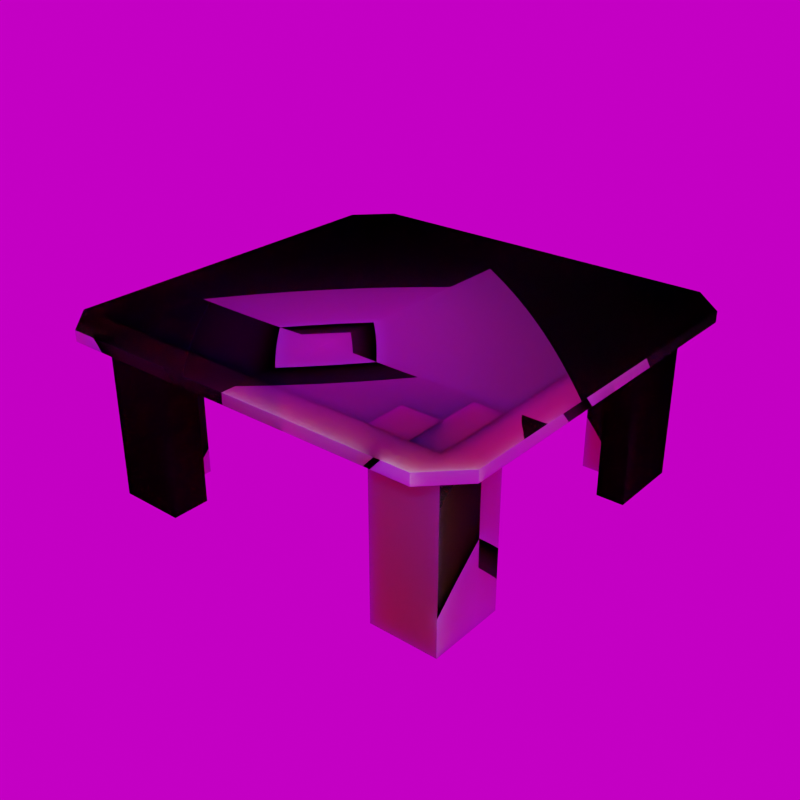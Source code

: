 # Source: Table.blend  (saved by Blender 3.6.11; exported with 4.5.12 LTS)
import bpy
from mathutils import Matrix  # noqa: F401  (used for matrix-valued properties, if any)

bpy.ops.wm.read_factory_settings(use_empty=True)
scene = bpy.context.scene
scene.name = 'Scene'

# ---- collections
col_collection = bpy.data.collections.new('Collection'); scene.collection.children.link(col_collection)

# ---- images (referenced by path relative to the original .blend; pixels are not part of the script)
import os
ASSET_DIR = os.environ.get("B2B_ASSET_DIR", "")  # directory of the original .blend (textures are referenced by path, not embedded)
HERE = os.path.dirname(os.path.abspath(__file__))  # packed textures are extracted next to this script under _unpacked/

def load_image(name, relpath, width, height, colorspace="sRGB"):
    """Load a texture the original file referenced (path relative to the .blend, or extracted next to this script)."""
    p = next((c for c in (os.path.join(HERE, relpath), os.path.join(ASSET_DIR, relpath)) if relpath and os.path.exists(c)), "")
    if p:
        img = bpy.data.images.load(p, check_existing=True)
        img.name = name
    else:  # same state as the original file: an image datablock whose file is absent (Cycles renders it pink)
        img = bpy.data.images.new(name, width, height)
        img.source = "FILE"
        img.filepath = "//" + (relpath or name)
    img.colorspace_settings.name = colorspace
    return img
img_nanahirapapercraft_jpg = load_image('NanahiraPapercraft.jpg', 'Assets not made by me/textures/NanahiraPapercraft.jpg', 1024, 1024, 'sRGB')
img_paper_0026_height_4k_png = load_image('paper_0026_height_4k.png', 'Assets not made by me/textures/paper_0026_height_4k.png', 1024, 1024, 'sRGB')
img_paper_0026_normal_opengl_4k_png = load_image('paper_0026_normal_opengl_4k.png', 'Assets not made by me/textures/paper_0026_normal_opengl_4k.png', 1024, 1024, 'sRGB')
img_paper_0026_roughness_4k_jpg = load_image('paper_0026_roughness_4k.jpg', 'Assets not made by me/textures/paper_0026_roughness_4k.jpg', 1024, 1024, 'sRGB')
img_jpg = load_image('.jpg', 'Assets not made by me/textures/paper_0026_color_4k.jpg', 1024, 1024, 'sRGB')
img_hdrskyclear002_hdr_6k_exr = load_image('HdrSkyClear002_HDR_6K.exr', 'Assets not made by me/textures/HdrSkyClear002_HDR_6K.exr', 1024, 1024, 'Linear Rec.709')

# ---- materials (node trees are filled in below, after node groups)
mat_nanahirapapercraft = bpy.data.materials.new('NanahiraPapercraft')

# ---- material node trees
mat_nanahirapapercraft.use_nodes = True; mat_nanahirapapercraft.node_tree.nodes.clear()
_N = mat_nanahirapapercraft.node_tree.nodes; _L = mat_nanahirapapercraft.node_tree.links
n0 = _N.new('ShaderNodeOutputMaterial'); n0.name = 'Material Output'; n0.location = (300, 300)
n1 = _N.new('ShaderNodeTexImage'); n1.name = 'Image Texture'; n1.location = (-800, 453)
n1.image = img_nanahirapapercraft_jpg
n1.extension = 'CLIP'
n2 = _N.new('ShaderNodeBsdfPrincipled'); n2.name = 'Principled BSDF'; n2.location = (0, 300)
n2.distribution = 'GGX'
n2.subsurface_method = 'RANDOM_WALK_SKIN'
n2.inputs[3].default_value = 1.45
n2.inputs[8].default_value = 1.0
n2.inputs[10].default_value = 0.07
n2.inputs[13].default_value = 0.001473
n2.inputs[27].default_value = (0.0, 0.0, 0.0, 1.0)
n2.inputs[28].default_value = 1.0
n3 = _N.new('ShaderNodeMix'); n3.name = 'Mix.001'; n3.location = (-647, 169)
n3.data_type = 'RGBA'
n3.inputs[0].default_value = 0.5664
n3.inputs[7].default_value = (1.0, 1.0, 1.0, 1.0)
n4 = _N.new('ShaderNodeMix'); n4.name = 'Mix'; n4.location = (-467, 368)
n4.data_type = 'RGBA'
n4.blend_type = 'MULTIPLY'
n4.inputs[0].default_value = 1.0
n5 = _N.new('ShaderNodeTexImage'); n5.name = 'Image Texture.003'; n5.location = (-731, -320)
n5.width = 334
n5.hide = True
n5.image = img_paper_0026_height_4k_png
n5.extension = 'CLIP'
n6 = _N.new('ShaderNodeTexImage'); n6.name = 'Image Texture.004'; n6.location = (-919, -384)
n6.width = 334
n6.image = img_paper_0026_normal_opengl_4k_png
n6.extension = 'CLIP'
n7 = _N.new('ShaderNodeNormalMap'); n7.name = 'Normal Map'; n7.location = (-516, -413)
n8 = _N.new('ShaderNodeBump'); n8.name = 'Bump'; n8.location = (-250, -320)
n8.inputs[1].default_value = 0.1
n8.inputs[2].default_value = 1.0
n9 = _N.new('ShaderNodeTexImage'); n9.name = 'Image Texture.001'; n9.location = (-382, -24)
n9.width = 334
n9.image = img_paper_0026_roughness_4k_jpg
n9.extension = 'CLIP'
n10 = _N.new('ShaderNodeTexImage'); n10.name = 'Image Texture.002'; n10.location = (-1121, 145)
n10.width = 334
n10.image = img_jpg
n10.extension = 'CLIP'
n11 = _N.new('ShaderNodeTexImage'); n11.name = 'Image Texture.005'; n11.location = (0, 0)
n12 = _N.new('ShaderNodeMix'); n12.name = 'Mix.002'; n12.location = (-170, 180)
n12.data_type = 'RGBA'
n12.inputs[0].default_value = 0.07
n12.inputs[7].default_value = (0.8, 0.8, 0.8, 1.0)
_L.new(n2.outputs[0], n0.inputs[0])
_L.new(n9.outputs[0], n2.inputs[2])
_L.new(n3.outputs[2], n4.inputs[6])
_L.new(n1.outputs[0], n4.inputs[7])
_L.new(n10.outputs[0], n3.inputs[6])
_L.new(n5.outputs[0], n8.inputs[3])
_L.new(n6.outputs[0], n7.inputs[1])
_L.new(n7.outputs[0], n8.inputs[4])
_L.new(n8.outputs[0], n2.inputs[5])
_L.new(n4.outputs[2], n12.inputs[6])
_L.new(n12.outputs[2], n2.inputs[0])
n0.is_active_output = True

# ---- world
world_world = bpy.data.worlds.new('World'); scene.world = world_world
world_world.use_nodes = True; world_world.node_tree.nodes.clear()
_N = world_world.node_tree.nodes; _L = world_world.node_tree.links
n0 = _N.new('ShaderNodeOutputWorld'); n0.name = 'World Output'; n0.location = (300, 300)
n1 = _N.new('ShaderNodeBackground'); n1.name = 'Background'; n1.location = (10, 300)
n2 = _N.new('ShaderNodeTexEnvironment'); n2.name = 'Environment Texture'; n2.location = (-280, 276)
n2.image = img_hdrskyclear002_hdr_6k_exr
_L.new(n1.outputs[0], n0.inputs[0])
_L.new(n2.outputs[0], n1.inputs[0])
n0.is_active_output = True
world_world.color = (0.05088, 0.05088, 0.05088)
world_world.use_sun_shadow = False
world_world.sun_shadow_jitter_overblur = 0.0

# ---- meshes
me_cube_002 = bpy.data.meshes.new('Cube.002')
me_cube_002.from_pydata([(4.52, 2.944, -1.701), (4.52, 2.944, 2.592), (4.52, 5.166, -1.701), (4.52, 5.166, 2.592), (5.342, 2.944, -1.701), (5.342, 2.944, 2.592), (5.342, 5.166, -1.701), (5.342, 5.166, 2.592), (5.342, -2.944, 2.592), (4.52, -5.166, 2.592), (5.342, -2.944, -1.701), (5.342, -5.166, 2.592), (5.342, -5.166, -1.701), (4.52, -2.944, 2.592), (4.52, -5.166, -1.701), (4.52, -2.944, -1.701), (0.0, -5.166, -1.701), (5.342, -0.0002303, -1.701), (0.0, 5.166, -1.701), (4.52, 2.944, -2.592), (4.52, 5.166, -2.592), (5.342, 2.944, -2.592), (5.342, 5.166, -2.592), (5.342, -2.944, -2.592), (5.342, -5.166, -2.592), (4.52, -5.166, -2.592), (4.52, -2.944, -2.592), (0.0, -5.166, -2.592), (0.0, -2.944, -2.592), (4.52, -0.0002303, -2.592), (5.342, -0.0002303, -2.592), (0.0, -0.0002303, -2.592), (0.0, 2.944, -2.592), (0.0, 5.166, -2.592), (4.52, 6.119, -2.592), (5.342, 6.119, -2.592), (0.0, 6.119, -2.592), (6.295, 2.944, -2.592), (6.295, 5.166, -2.592), (6.295, -2.944, -2.592), (6.295, -5.166, -2.592), (6.295, -0.0002303, -2.592), (5.342, -6.119, -2.592), (4.52, -6.119, -2.592), (0.0, -6.119, -2.592), (4.52, 5.166, -2.276), (5.342, 2.944, -2.276), (5.342, 5.166, -2.276), (5.342, -2.944, -2.276), (5.342, -5.166, -2.276), (4.52, -5.166, -2.276), (5.342, -0.0002303, -2.276), (0.0, 5.166, -2.276), (4.52, 6.119, -2.276), (5.342, 6.119, -2.276), (0.0, 6.119, -2.276), (6.295, 2.944, -2.276), (6.295, 5.166, -2.276), (6.295, -2.944, -2.276), (6.295, -5.166, -2.276), (6.295, -0.0002303, -2.276), (5.342, -6.119, -2.276), (4.52, -6.119, -2.276), (4.52, -5.166, -2.276), (0.0, -5.166, -2.276), (4.52, -6.119, -2.276), (0.0, -6.119, -2.276), (4.52, -4.055, 2.592), (5.342, -4.055, 2.592), (5.342, -4.055, -1.701), (4.52, -4.055, -1.701), (4.52, 4.055, -1.701), (4.52, 4.055, 2.592), (5.342, 4.055, -1.701), (5.342, 4.055, 2.592), (3.409, -5.166, 2.592), (3.409, -5.166, -1.701), (3.409, -4.055, 2.592), (3.409, -4.055, -1.701), (4.52, -4.055, -2.592), (3.409, -5.166, -2.592), (3.409, -4.055, -2.592), (3.409, 5.166, -1.701), (3.409, 5.166, 2.592), (3.409, 4.055, -1.701), (3.409, 4.055, 2.592), (4.52, 5.166, -2.592), (4.52, 4.055, -2.592), (3.409, 5.166, -2.592), (3.409, 4.055, -2.592), (-4.52, 2.944, -1.701), (-4.52, 2.944, 2.592), (-4.52, 5.166, -1.701), (-4.52, 5.166, 2.592), (-5.342, 2.944, -1.701), (-5.342, 2.944, 2.592), (-5.342, 5.166, -1.701), (-5.342, 5.166, 2.592), (-5.342, -2.944, 2.592), (-4.52, -5.166, 2.592), (-5.342, -2.944, -1.701), (-5.342, -5.166, 2.592), (-5.342, -5.166, -1.701), (-4.52, -2.944, 2.592), (-4.52, -5.166, -1.701), (-4.52, -2.944, -1.701), (-5.342, -0.0002303, -1.701), (-4.52, 2.944, -2.592), (-4.52, 5.166, -2.592), (-5.342, 2.944, -2.592), (-5.342, 5.166, -2.592), (-5.342, -2.944, -2.592), (-5.342, -5.166, -2.592), (-4.52, -5.166, -2.592), (-4.52, -2.944, -2.592), (-4.52, -0.0002303, -2.592), (-5.342, -0.0002303, -2.592), (-4.52, 6.119, -2.592), (-5.342, 6.119, -2.592), (-6.295, 2.944, -2.592), (-6.295, 5.166, -2.592), (-6.295, -2.944, -2.592), (-6.295, -5.166, -2.592), (-6.295, -0.0002303, -2.592), (-5.342, -6.119, -2.592), (-4.52, -6.119, -2.592), (-4.52, 5.166, -2.276), (-5.342, 2.944, -2.276), (-5.342, 5.166, -2.276), (-5.342, -2.944, -2.276), (-5.342, -5.166, -2.276), (-4.52, -5.166, -2.276), (-5.342, -0.0002303, -2.276), (-4.52, 6.119, -2.276), (-5.342, 6.119, -2.276), (-6.295, 2.944, -2.276), (-6.295, 5.166, -2.276), (-6.295, -2.944, -2.276), (-6.295, -5.166, -2.276), (-6.295, -0.0002303, -2.276), (-5.342, -6.119, -2.276), (-4.52, -6.119, -2.276), (-4.52, -5.166, -2.276), (-4.52, -6.119, -2.276), (-4.52, -4.055, 2.592), (-5.342, -4.055, 2.592), (-5.342, -4.055, -1.701), (-4.52, -4.055, -1.701), (-4.52, 4.055, -1.701), (-4.52, 4.055, 2.592), (-5.342, 4.055, -1.701), (-5.342, 4.055, 2.592), (-3.409, -5.166, 2.592), (-3.409, -5.166, -1.701), (-3.409, -4.055, 2.592), (-3.409, -4.055, -1.701), (-4.52, -4.055, -2.592), (-3.409, -5.166, -2.592), (-3.409, -4.055, -2.592), (-3.409, 5.166, -1.701), (-3.409, 5.166, 2.592), (-3.409, 4.055, -1.701), (-3.409, 4.055, 2.592), (-4.52, 5.166, -2.592), (-4.52, 4.055, -2.592), (-3.409, 5.166, -2.592), (-3.409, 4.055, -2.592)], [(51, 30), (33, 52), (64, 27), (132, 116)], [(72, 3, 83, 85), (2, 3, 7, 6), (73, 74, 5, 4), (4, 5, 1, 0), (2, 6, 22, 20), (74, 72, 1, 5), (12, 11, 9, 14), (6, 73, 4, 21, 22), (15, 13, 8, 10), (70, 67, 13, 15), (69, 68, 11, 12), (68, 67, 9, 11), (10, 69, 12, 24, 23), (12, 14, 25, 24), (18, 2, 20, 33), (14, 16, 27, 25), (17, 30, 21, 4), (10, 23, 30, 17), (20, 22, 21, 19), (26, 23, 24, 25), (30, 23, 26, 29), (21, 30, 29, 19), (33, 20, 19, 32), (31, 32, 19, 29), (28, 31, 29, 26), (28, 26, 25, 27), (20, 19, 0, 71, 2), (0, 19, 21, 4), (10, 23, 26, 15), (26, 25, 14, 70, 15), (41, 37, 56, 60), (21, 22, 47, 46), (34, 53, 54, 35), (39, 41, 60, 58), (22, 20, 45, 47), (42, 61, 62, 43), (39, 58, 59, 40), (45, 53, 55, 52), (47, 54, 53, 45), (46, 56, 57, 47), (46, 51, 60, 56), (51, 48, 58, 60), (49, 59, 58, 48), (50, 62, 61, 49), (47, 57, 54), (49, 61, 59), (36, 55, 53, 34), (43, 25, 50, 62), (25, 24, 49, 50), (24, 23, 48, 49), (35, 54, 57, 38), (38, 57, 56, 37), (40, 59, 61, 42), (22, 20, 34, 35, 38, 37, 21), (20, 33, 36, 34), (21, 37, 41, 30), (30, 41, 39, 23), (25, 24, 23, 39, 40, 42, 43), (64, 66, 65, 63), (43, 65, 66, 44), (25, 43, 65, 63), (43, 44, 27, 25), (8, 13, 67, 68), (10, 8, 68, 69), (9, 67, 77, 75), (7, 3, 72, 74), (6, 7, 74, 73), (0, 1, 72, 71), (76, 75, 77, 78), (14, 9, 75, 76), (67, 70, 78, 77), (70, 14, 25, 79), (78, 70, 79, 81), (76, 78, 81, 80), (84, 85, 83, 82), (71, 72, 85, 84), (3, 2, 82, 83), (2, 71, 87, 86), (71, 84, 89, 87), (84, 82, 88, 89), (149, 162, 160, 93), (92, 96, 97, 93), (150, 94, 95, 151), (94, 90, 91, 95), (92, 108, 110, 96), (151, 95, 91, 149), (102, 104, 99, 101), (96, 110, 109, 94, 150), (105, 100, 98, 103), (147, 105, 103, 144), (146, 102, 101, 145), (145, 101, 99, 144), (100, 111, 112, 102, 146), (102, 112, 113, 104), (18, 33, 108, 92), (104, 113, 27, 16), (106, 94, 109, 116), (100, 106, 116, 111), (108, 107, 109, 110), (114, 113, 112, 111), (116, 115, 114, 111), (109, 107, 115, 116), (33, 32, 107, 108), (31, 115, 107, 32), (28, 114, 115, 31), (28, 27, 113, 114), (108, 92, 148, 90, 107), (90, 94, 109, 107), (100, 105, 114, 111), (114, 105, 147, 104, 113), (123, 139, 135, 119), (109, 127, 128, 110), (117, 118, 134, 133), (121, 137, 139, 123), (110, 128, 126, 108), (124, 125, 141, 140), (121, 122, 138, 137), (126, 52, 55, 133), (128, 126, 133, 134), (127, 128, 136, 135), (127, 135, 139, 132), (132, 139, 137, 129), (130, 129, 137, 138), (131, 130, 140, 141), (128, 134, 136), (130, 138, 140), (36, 117, 133, 55), (125, 141, 131, 113), (113, 131, 130, 112), (112, 130, 129, 111), (118, 120, 136, 134), (120, 119, 135, 136), (122, 124, 140, 138), (110, 109, 119, 120, 118, 117, 108), (108, 117, 36, 33), (109, 116, 123, 119), (116, 111, 121, 123), (113, 125, 124, 122, 121, 111, 112), (64, 142, 143, 66), (125, 44, 66, 143), (113, 142, 143, 125), (125, 113, 27, 44), (98, 145, 144, 103), (100, 146, 145, 98), (99, 152, 154, 144), (97, 151, 149, 93), (96, 150, 151, 97), (90, 148, 149, 91), (153, 155, 154, 152), (104, 153, 152, 99), (144, 154, 155, 147), (147, 156, 113, 104), (155, 158, 156, 147), (153, 157, 158, 155), (161, 159, 160, 162), (148, 161, 162, 149), (93, 160, 159, 92), (92, 163, 164, 148), (148, 164, 166, 161), (161, 166, 165, 159)])
_uv = me_cube_002.uv_layers.new(name='UVMap')
_uv.uv.foreach_set('vector', [0.8123, 0.9374, 0.8123, 1.0, 0.7569, 1.0, 0.7569, 0.9374, 0.2144, 0.7363, 1.795e-09, 0.7363, 0.0, 0.6899, 0.2144, 0.6899, 0.859, 0.5198, 0.6445, 0.5198, 0.6445, 0.4572, 0.859, 0.4572, 0.9377, 0.8245, 0.9377, 0.5825, 0.9788, 0.5825, 0.9788, 0.8245, 0.2144, 0.7363, 0.2144, 0.6899, 0.2589, 0.6899, 0.2589, 0.7363, 0.8534, 0.9374, 0.8123, 0.9374, 0.8123, 0.8747, 0.8534, 0.8747, 0.3034, 0.6899, 0.5179, 0.6899, 0.5179, 0.7363, 0.3034, 0.7363, 0.859, 0.5825, 0.859, 0.5198, 0.859, 0.4572, 0.9035, 0.4572, 0.9035, 0.5825, 0.9589, 0.242, 0.9589, 3.852e-08, 1.0, 3.852e-08, 1.0, 0.242, 0.5733, 0.932, 0.5733, 0.6899, 0.6288, 0.6899, 0.6288, 0.932, 0.859, 0.06263, 0.6445, 0.06263, 0.6445, 5.376e-08, 0.859, 4.318e-08, 0.7569, 0.9374, 0.7158, 0.9374, 0.7158, 0.8747, 0.7569, 0.8747, 0.859, 0.1253, 0.859, 0.06263, 0.859, 4.318e-08, 0.9035, 4.099e-08, 0.9035, 0.1253, 0.3034, 0.6899, 0.3034, 0.7363, 0.2589, 0.7363, 0.2589, 0.6899, 0.2144, 0.9911, 0.2144, 0.7363, 0.2589, 0.7363, 0.2589, 0.9911, 0.3034, 0.7363, 0.3034, 0.9911, 0.2589, 0.9911, 0.2589, 0.7363, 0.859, 0.2912, 0.9035, 0.2912, 0.9035, 0.4572, 0.859, 0.4572, 0.859, 0.1253, 0.9035, 0.1253, 0.9035, 0.2912, 0.859, 0.2912, 0.08866, 0.6362, 0.0476, 0.6362, 0.0476, 0.5109, 0.08866, 0.5109, 0.08866, 0.179, 0.0476, 0.179, 0.0476, 0.05372, 0.08866, 0.05372, 0.0476, 0.345, 0.0476, 0.179, 0.08866, 0.179, 0.08866, 0.345, 0.0476, 0.5109, 0.0476, 0.345, 0.08866, 0.345, 0.08866, 0.5109, 0.3144, 0.6362, 0.08866, 0.6362, 0.08866, 0.5109, 0.3144, 0.5109, 0.3144, 0.345, 0.3144, 0.5109, 0.08866, 0.5109, 0.08866, 0.345, 0.3144, 0.179, 0.3144, 0.345, 0.08866, 0.345, 0.08866, 0.179, 0.3144, 0.179, 0.08866, 0.179, 0.08866, 0.05372, 0.3144, 0.05372, 0.7713, 0.8747, 0.6603, 0.8747, 0.6603, 0.8245, 0.7158, 0.8245, 0.7713, 0.8245, 0.9788, 0.8245, 0.9788, 0.8747, 0.9377, 0.8747, 0.9377, 0.8245, 1.0, 0.242, 1.0, 0.2923, 0.9589, 0.2923, 0.9589, 0.242, 0.6288, 0.9822, 0.5179, 0.9822, 0.5179, 0.932, 0.5733, 0.932, 0.6288, 0.932, 0.6445, 0.2912, 0.6445, 0.4572, 0.6288, 0.4572, 0.6288, 0.2912, 0.9035, 0.4572, 0.9035, 0.5825, 0.8877, 0.5825, 0.8877, 0.4572, 0.6603, 0.6288, 0.6445, 0.6288, 0.6445, 0.5825, 0.6603, 0.5825, 0.6445, 0.1253, 0.6445, 0.2912, 0.6288, 0.2912, 0.6288, 0.1253, 0.2589, 0.6899, 0.2589, 0.7363, 0.2432, 0.7363, 0.2432, 0.6899, 0.8692, 0.9211, 0.8534, 0.9211, 0.8534, 0.8747, 0.8692, 0.8747, 0.6445, 0.1253, 0.6288, 0.1253, 0.6288, 7.783e-10, 0.6445, 0.0, 0.5401, 0.6362, 0.5401, 0.6899, 0.3144, 0.6899, 0.3144, 0.6362, 0.5812, 0.6362, 0.5812, 0.6899, 0.5401, 0.6899, 0.5401, 0.6362, 0.5812, 0.5109, 0.6288, 0.5109, 0.6288, 0.6362, 0.5812, 0.6362, 0.5812, 0.5109, 0.5812, 0.345, 0.6288, 0.345, 0.6288, 0.5109, 0.5812, 0.345, 0.5812, 0.179, 0.6288, 0.179, 0.6288, 0.345, 0.5812, 0.05372, 0.6288, 0.05372, 0.6288, 0.179, 0.5812, 0.179, 0.5401, 0.05372, 0.5401, 3.18e-08, 0.5812, 3.18e-08, 0.5812, 0.05372, 0.5812, 0.6362, 0.6288, 0.6362, 0.5812, 0.6899, 0.5812, 0.05372, 0.5812, 3.18e-08, 0.6288, 0.05372, 0.6603, 0.8836, 0.6445, 0.8836, 0.6445, 0.6288, 0.6603, 0.6288, 0.6445, 0.6362, 0.6445, 0.6899, 0.6288, 0.6899, 0.6288, 0.6362, 0.2589, 0.7363, 0.2589, 0.6899, 0.2747, 0.6899, 0.2747, 0.7363, 0.9035, 4.099e-08, 0.9035, 0.1253, 0.8877, 0.1253, 0.8877, 4.177e-08, 0.6445, 0.6362, 0.6288, 0.6362, 0.6288, 0.5825, 0.6445, 0.5825, 0.6445, 0.5825, 0.6288, 0.5825, 0.6288, 0.4572, 0.6445, 0.4572, 0.8692, 0.9748, 0.8534, 0.9748, 0.8534, 0.9211, 0.8692, 0.9211, 0.0476, 0.6362, 0.08866, 0.6362, 0.08866, 0.6899, 0.0476, 0.6899, 5.656e-09, 0.6362, 5.656e-09, 0.5109, 0.0476, 0.5109, 0.08866, 0.6362, 0.3144, 0.6362, 0.3144, 0.6899, 0.08866, 0.6899, 0.0476, 0.5109, 5.656e-09, 0.5109, 5.656e-09, 0.345, 0.0476, 0.345, 0.0476, 0.345, 5.656e-09, 0.345, 5.656e-09, 0.179, 0.0476, 0.179, 0.08866, 0.05372, 0.0476, 0.05372, 0.0476, 0.179, 5.656e-09, 0.179, 5.656e-09, 0.05372, 0.0476, 3.18e-08, 0.08866, 3.18e-08, 0.9511, 0.5471, 0.9035, 0.5471, 0.9035, 0.2923, 0.9511, 0.2923, 0.9668, 0.5471, 0.9511, 0.5471, 0.9511, 0.2923, 0.9668, 0.2923, 0.6603, 0.8836, 0.6603, 0.9373, 0.6445, 0.9373, 0.6445, 0.8836, 0.08866, 3.18e-08, 0.3144, 3.18e-08, 0.3144, 0.05372, 0.08866, 0.05372, 0.7569, 1.0, 0.7158, 1.0, 0.7158, 0.9374, 0.7569, 0.9374, 0.859, 0.1253, 0.6445, 0.1253, 0.6445, 0.06263, 0.859, 0.06263, 0.7158, 0.8747, 0.7158, 0.9374, 0.6603, 0.9374, 0.6603, 0.8747, 0.8534, 1.0, 0.8123, 1.0, 0.8123, 0.9374, 0.8534, 0.9374, 0.859, 0.5825, 0.6445, 0.5825, 0.6445, 0.5198, 0.859, 0.5198, 0.6603, 0.8245, 0.6603, 0.5825, 0.7158, 0.5825, 0.7158, 0.8245, 0.8268, 0.8245, 0.8268, 0.5825, 0.8822, 0.5825, 0.8822, 0.8245, 0.3034, 0.7363, 0.5179, 0.7363, 0.5179, 0.7989, 0.3034, 0.7989, 0.8268, 0.5825, 0.8268, 0.8245, 0.7713, 0.8245, 0.7713, 0.5825, 0.8692, 0.9374, 0.8692, 0.8747, 0.9137, 0.8747, 0.9137, 0.9374, 0.7713, 0.8245, 0.8268, 0.8245, 0.8268, 0.8747, 0.7713, 0.8747, 0.8268, 0.8245, 0.8822, 0.8245, 0.8822, 0.8747, 0.8268, 0.8747, 0.8822, 0.8245, 0.8822, 0.5825, 0.9377, 0.5825, 0.9377, 0.8245, 0.9035, 0.242, 0.9035, 3.852e-08, 0.9589, 3.852e-08, 0.9589, 0.242, 1.795e-09, 0.7363, 0.2144, 0.7363, 0.2144, 0.7989, 4.219e-09, 0.7989, 0.8692, 1.0, 0.8692, 0.9374, 0.9137, 0.9374, 0.9137, 1.0, 0.9035, 0.242, 0.9589, 0.242, 0.9589, 0.2923, 0.9035, 0.2923, 0.8822, 0.8245, 0.9377, 0.8245, 0.9377, 0.8747, 0.8822, 0.8747, 0.8123, 0.9374, 0.7569, 0.9374, 0.7569, 1.0, 0.8123, 1.0, 0.2144, 0.7363, 0.2144, 0.6899, 0.0, 0.6899, 1.795e-09, 0.7363, 0.859, 0.5198, 0.859, 0.4572, 0.6445, 0.4572, 0.6445, 0.5198, 0.9377, 0.8245, 0.9788, 0.8245, 0.9788, 0.5825, 0.9377, 0.5825, 0.2144, 0.7363, 0.2589, 0.7363, 0.2589, 0.6899, 0.2144, 0.6899, 0.8534, 0.9374, 0.8534, 0.8747, 0.8123, 0.8747, 0.8123, 0.9374, 0.3034, 0.6899, 0.3034, 0.7363, 0.5179, 0.7363, 0.5179, 0.6899, 0.859, 0.5825, 0.9035, 0.5825, 0.9035, 0.4572, 0.859, 0.4572, 0.859, 0.5198, 0.9589, 0.242, 1.0, 0.242, 1.0, 3.852e-08, 0.9589, 3.852e-08, 0.5733, 0.932, 0.6288, 0.932, 0.6288, 0.6899, 0.5733, 0.6899, 0.859, 0.06263, 0.859, 4.318e-08, 0.6445, 5.376e-08, 0.6445, 0.06263, 0.7569, 0.9374, 0.7569, 0.8747, 0.7158, 0.8747, 0.7158, 0.9374, 0.859, 0.1253, 0.9035, 0.1253, 0.9035, 4.099e-08, 0.859, 4.318e-08, 0.859, 0.06263, 0.3034, 0.6899, 0.2589, 0.6899, 0.2589, 0.7363, 0.3034, 0.7363, 0.2144, 0.9911, 0.2589, 0.9911, 0.2589, 0.7363, 0.2144, 0.7363, 0.3034, 0.7363, 0.2589, 0.7363, 0.2589, 0.9911, 0.3034, 0.9911, 0.859, 0.2912, 0.859, 0.4572, 0.9035, 0.4572, 0.9035, 0.2912, 0.859, 0.1253, 0.859, 0.2912, 0.9035, 0.2912, 0.9035, 0.1253, 0.08866, 0.6362, 0.08866, 0.5109, 0.0476, 0.5109, 0.0476, 0.6362, 0.08866, 0.179, 0.08866, 0.05372, 0.0476, 0.05372, 0.0476, 0.179, 0.0476, 0.345, 0.08866, 0.345, 0.08866, 0.179, 0.0476, 0.179, 0.0476, 0.5109, 0.08866, 0.5109, 0.08866, 0.345, 0.0476, 0.345, 0.3144, 0.6362, 0.3144, 0.5109, 0.08866, 0.5109, 0.08866, 0.6362, 0.3144, 0.345, 0.08866, 0.345, 0.08866, 0.5109, 0.3144, 0.5109, 0.3144, 0.179, 0.08866, 0.179, 0.08866, 0.345, 0.3144, 0.345, 0.3144, 0.179, 0.3144, 0.05372, 0.08866, 0.05372, 0.08866, 0.179, 0.7713, 0.8747, 0.7713, 0.8245, 0.7158, 0.8245, 0.6603, 0.8245, 0.6603, 0.8747, 0.9788, 0.8245, 0.9377, 0.8245, 0.9377, 0.8747, 0.9788, 0.8747, 1.0, 0.242, 0.9589, 0.242, 0.9589, 0.2923, 1.0, 0.2923, 0.6288, 0.9822, 0.6288, 0.932, 0.5733, 0.932, 0.5179, 0.932, 0.5179, 0.9822, 0.6445, 0.2912, 0.6288, 0.2912, 0.6288, 0.4572, 0.6445, 0.4572, 0.9035, 0.4572, 0.8877, 0.4572, 0.8877, 0.5825, 0.9035, 0.5825, 0.6603, 0.6288, 0.6603, 0.5825, 0.6445, 0.5825, 0.6445, 0.6288, 0.6445, 0.1253, 0.6288, 0.1253, 0.6288, 0.2912, 0.6445, 0.2912, 0.2589, 0.6899, 0.2432, 0.6899, 0.2432, 0.7363, 0.2589, 0.7363, 0.8692, 0.9211, 0.8692, 0.8747, 0.8534, 0.8747, 0.8534, 0.9211, 0.6445, 0.1253, 0.6445, 0.0, 0.6288, 7.783e-10, 0.6288, 0.1253, 0.5401, 0.6362, 0.3144, 0.6362, 0.3144, 0.6899, 0.5401, 0.6899, 0.5812, 0.6362, 0.5401, 0.6362, 0.5401, 0.6899, 0.5812, 0.6899, 0.5812, 0.5109, 0.5812, 0.6362, 0.6288, 0.6362, 0.6288, 0.5109, 0.5812, 0.5109, 0.6288, 0.5109, 0.6288, 0.345, 0.5812, 0.345, 0.5812, 0.345, 0.6288, 0.345, 0.6288, 0.179, 0.5812, 0.179, 0.5812, 0.05372, 0.5812, 0.179, 0.6288, 0.179, 0.6288, 0.05372, 0.5401, 0.05372, 0.5812, 0.05372, 0.5812, 3.18e-08, 0.5401, 3.18e-08, 0.5812, 0.6362, 0.5812, 0.6899, 0.6288, 0.6362, 0.5812, 0.05372, 0.6288, 0.05372, 0.5812, 3.18e-08, 0.6603, 0.8836, 0.6603, 0.6288, 0.6445, 0.6288, 0.6445, 0.8836, 0.6445, 0.6362, 0.6288, 0.6362, 0.6288, 0.6899, 0.6445, 0.6899, 0.2589, 0.7363, 0.2747, 0.7363, 0.2747, 0.6899, 0.2589, 0.6899, 0.9035, 4.099e-08, 0.8877, 4.177e-08, 0.8877, 0.1253, 0.9035, 0.1253, 0.6445, 0.6362, 0.6445, 0.5825, 0.6288, 0.5825, 0.6288, 0.6362, 0.6445, 0.5825, 0.6445, 0.4572, 0.6288, 0.4572, 0.6288, 0.5825, 0.8692, 0.9748, 0.8692, 0.9211, 0.8534, 0.9211, 0.8534, 0.9748, 0.0476, 0.6362, 0.0476, 0.5109, 5.656e-09, 0.5109, 5.656e-09, 0.6362, 0.0476, 0.6899, 0.08866, 0.6899, 0.08866, 0.6362, 0.08866, 0.6362, 0.08866, 0.6899, 0.3144, 0.6899, 0.3144, 0.6362, 0.0476, 0.5109, 0.0476, 0.345, 5.656e-09, 0.345, 5.656e-09, 0.5109, 0.0476, 0.345, 0.0476, 0.179, 5.656e-09, 0.179, 5.656e-09, 0.345, 0.08866, 0.05372, 0.08866, 3.18e-08, 0.0476, 3.18e-08, 5.656e-09, 0.05372, 5.656e-09, 0.179, 0.0476, 0.179, 0.0476, 0.05372, 0.9511, 0.5471, 0.9511, 0.2923, 0.9035, 0.2923, 0.9035, 0.5471, 0.9668, 0.5471, 0.9668, 0.2923, 0.9511, 0.2923, 0.9511, 0.5471, 0.6603, 0.8836, 0.6445, 0.8836, 0.6445, 0.9373, 0.6603, 0.9373, 0.08866, 3.18e-08, 0.08866, 0.05372, 0.3144, 0.05372, 0.3144, 3.18e-08, 0.7569, 1.0, 0.7569, 0.9374, 0.7158, 0.9374, 0.7158, 1.0, 0.859, 0.1253, 0.859, 0.06263, 0.6445, 0.06263, 0.6445, 0.1253, 0.7158, 0.8747, 0.6603, 0.8747, 0.6603, 0.9374, 0.7158, 0.9374, 0.8534, 1.0, 0.8534, 0.9374, 0.8123, 0.9374, 0.8123, 1.0, 0.859, 0.5825, 0.859, 0.5198, 0.6445, 0.5198, 0.6445, 0.5825, 0.6603, 0.8245, 0.7158, 0.8245, 0.7158, 0.5825, 0.6603, 0.5825, 0.8268, 0.8245, 0.8822, 0.8245, 0.8822, 0.5825, 0.8268, 0.5825, 0.3034, 0.7363, 0.3034, 0.7989, 0.5179, 0.7989, 0.5179, 0.7363, 0.8268, 0.5825, 0.7713, 0.5825, 0.7713, 0.8245, 0.8268, 0.8245, 0.8692, 0.9374, 0.9137, 0.9374, 0.9137, 0.8747, 0.8692, 0.8747, 0.7713, 0.8245, 0.7713, 0.8747, 0.8268, 0.8747, 0.8268, 0.8245, 0.8268, 0.8245, 0.8268, 0.8747, 0.8822, 0.8747, 0.8822, 0.8245, 0.8822, 0.8245, 0.9377, 0.8245, 0.9377, 0.5825, 0.8822, 0.5825, 0.9035, 0.242, 0.9589, 0.242, 0.9589, 3.852e-08, 0.9035, 3.852e-08, 1.795e-09, 0.7363, 4.219e-09, 0.7989, 0.2144, 0.7989, 0.2144, 0.7363, 0.8692, 1.0, 0.9137, 1.0, 0.9137, 0.9374, 0.8692, 0.9374, 0.9035, 0.242, 0.9035, 0.2923, 0.9589, 0.2923, 0.9589, 0.242, 0.8822, 0.8245, 0.8822, 0.8747, 0.9377, 0.8747, 0.9377, 0.8245])
me_cube_002.materials.append(mat_nanahirapapercraft)
me_cube_002.update()

# ---- objects
ob_cube = bpy.data.objects.new('Cube', me_cube_002)

# ---- transforms, parenting, visibility, modifiers, constraints
ob_cube.location = (-0.000558, 0.0, 0.09583)
ob_cube.scale = (-0.03673, -0.03673, -0.03673)

# ---- collection membership
col_collection.objects.link(ob_cube)

# ---- scene / render settings (as saved in the file)
scene.frame_start = 1; scene.frame_end = 300; scene.frame_set(58)
scene.render.engine = 'BLENDER_EEVEE_NEXT'
scene.render.resolution_x = 1024
scene.render.resolution_y = 1024
scene.render.fps = 50
scene.render.film_transparent = True
scene.cycles.sampling_pattern = 'TABULATED_SOBOL'
scene.eevee.use_gtao = True
scene.view_settings.look = 'High Contrast'
scene.view_settings.view_transform = 'Filmic'
scene.view_settings.exposure = 0.0553
scene.view_settings.gamma = 0.7834
bpy.context.view_layer.update()

# ---- added for rendering (the .blend has no active camera and no usable light): camera, sun
cam_auto = bpy.data.cameras.new('AutoCamera')
cam_auto.lens = 50.0
cam_auto.sensor_width = 36.0
cam_auto.clip_end = 1000.0
ob_auto_camera = bpy.data.objects.new('AutoCamera', cam_auto)
scene.collection.objects.link(ob_auto_camera)
ob_auto_camera.location = (0.62165, -0.74665, 0.593594)
ob_auto_camera.rotation_euler = (1.09748, -7.21219e-08, 0.694738)
scene.camera = ob_auto_camera
light_auto_sun = bpy.data.lights.new('AutoSun', 'SUN')
light_auto_sun.energy = 3.0
light_auto_sun.angle = 0.0523599
ob_auto_sun = bpy.data.objects.new('AutoSun', light_auto_sun)
scene.collection.objects.link(ob_auto_sun)
ob_auto_sun.rotation_euler = (0.872665, 0.174533, 0.523599)
bpy.context.view_layer.update()
